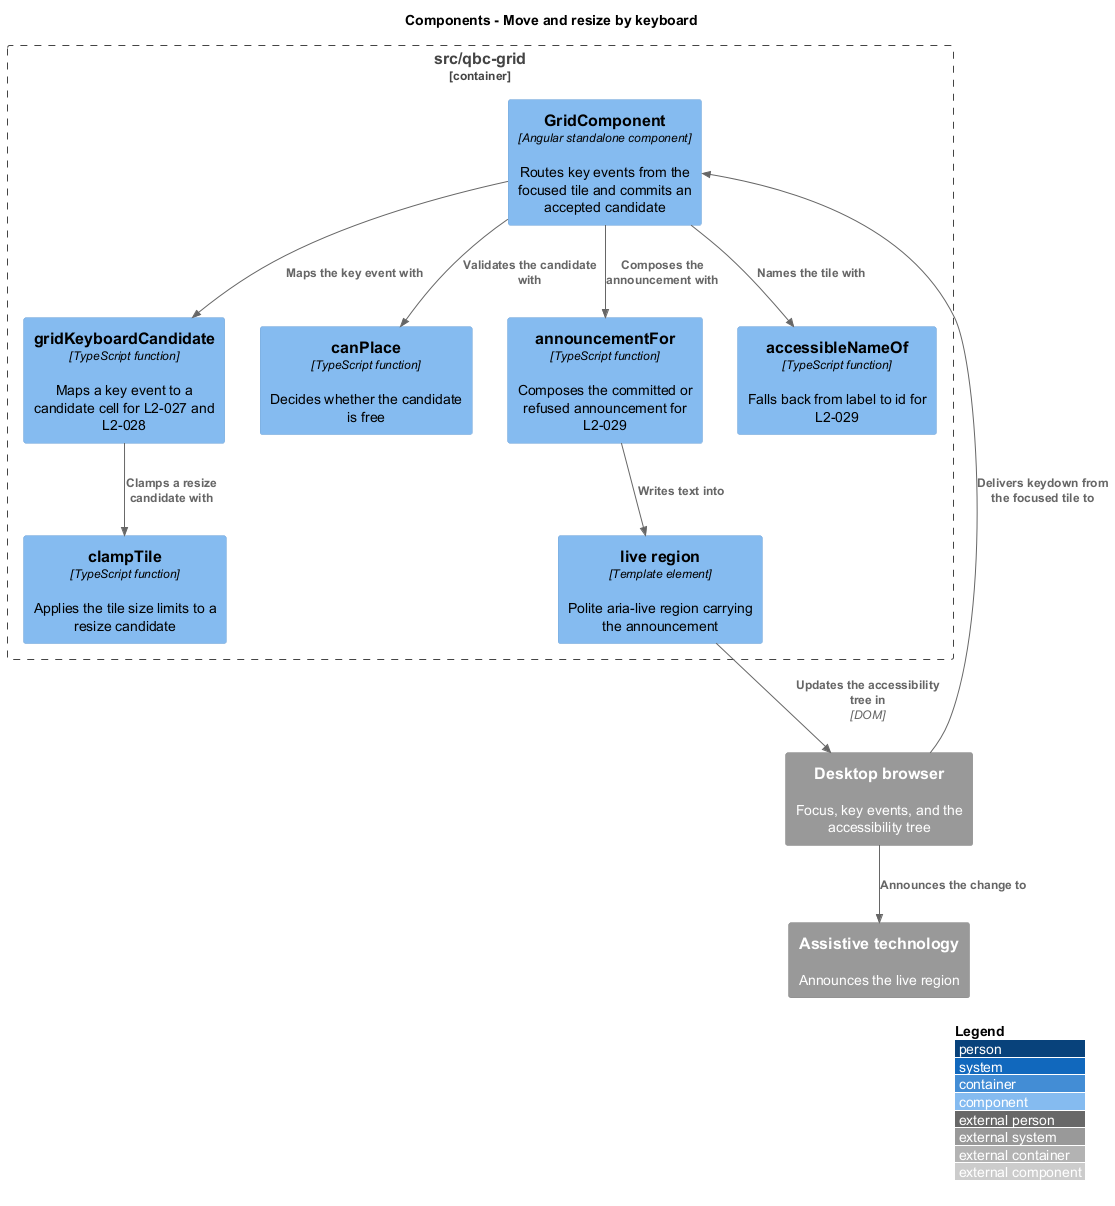

The diagram above was rendered by PlantUML. Its source (embedded in the PNG):
@startuml
!include <C4/C4_Component>
LAYOUT_WITH_LEGEND()
title Components - Move and resize by keyboard

Container_Boundary(components, "src/qbc-grid") {
  Component(grid, "GridComponent", "Angular standalone component", "Routes key events from the focused tile and commits an accepted candidate")
  Component(keys, "gridKeyboardCandidate", "TypeScript function", "Maps a key event to a candidate cell for L2-027 and L2-028")
  Component(clamp, "clampTile", "TypeScript function", "Applies the tile size limits to a resize candidate")
  Component(canplace, "canPlace", "TypeScript function", "Decides whether the candidate is free")
  Component(announce, "announcementFor", "TypeScript function", "Composes the committed or refused announcement for L2-029")
  Component(live, "live region", "Template element", "Polite aria-live region carrying the announcement")
  Component(name, "accessibleNameOf", "TypeScript function", "Falls back from label to id for L2-029")
}

System_Ext(browser, "Desktop browser", "Focus, key events, and the accessibility tree")
System_Ext(at, "Assistive technology", "Announces the live region")

Rel(browser, grid, "Delivers keydown from the focused tile to")
Rel(grid, keys, "Maps the key event with")
Rel(keys, clamp, "Clamps a resize candidate with")
Rel(grid, canplace, "Validates the candidate with")
Rel(grid, name, "Names the tile with")
Rel(grid, announce, "Composes the announcement with")
Rel(announce, live, "Writes text into")
Rel(live, browser, "Updates the accessibility tree in", "DOM")
Rel(browser, at, "Announces the change to")
@enduml